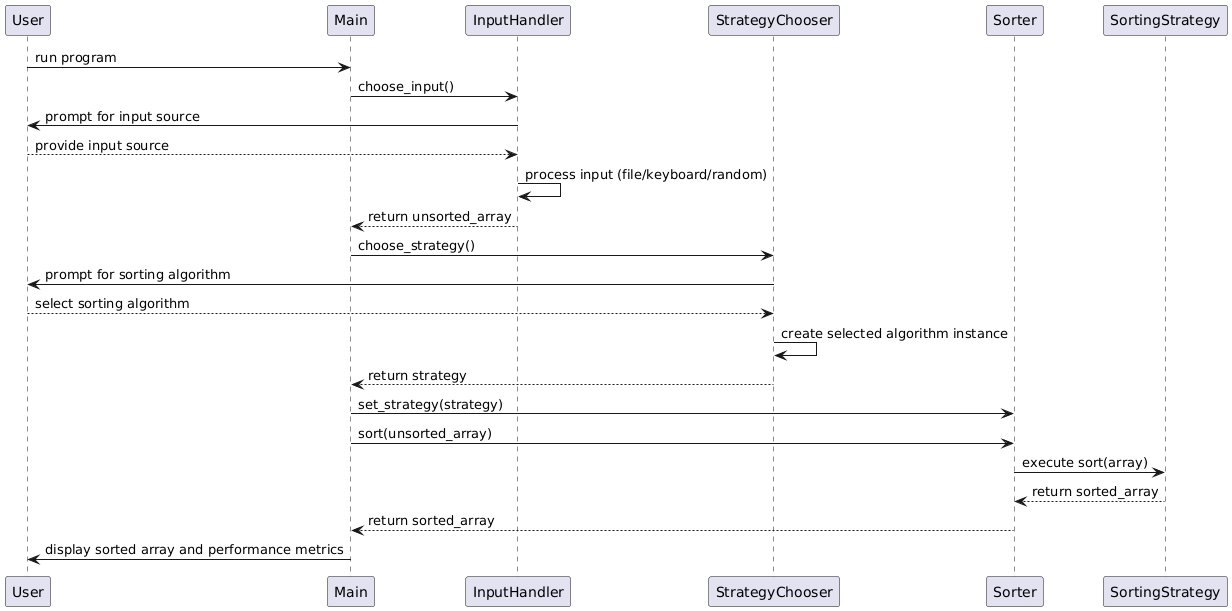

The diagram above was rendered by PlantUML. Its source (embedded in the PNG):
@startuml
participant User
participant Main as MainProgram
participant InputHandler as InputHandler
participant StrategyChooser as StrategyChooser
participant Sorter as Sorter
participant SortingStrategy as SortingAlgorithm

User -> MainProgram: run program
MainProgram -> InputHandler: choose_input()
InputHandler -> User: prompt for input source
User --> InputHandler: provide input source
InputHandler -> InputHandler: process input (file/keyboard/random)
InputHandler --> MainProgram: return unsorted_array

MainProgram -> StrategyChooser: choose_strategy()
StrategyChooser -> User: prompt for sorting algorithm
User --> StrategyChooser: select sorting algorithm
StrategyChooser -> StrategyChooser: create selected algorithm instance
StrategyChooser --> MainProgram: return strategy

MainProgram -> Sorter: set_strategy(strategy)
MainProgram -> Sorter: sort(unsorted_array)
Sorter -> SortingAlgorithm: execute sort(array)
SortingAlgorithm --> Sorter: return sorted_array
Sorter --> MainProgram: return sorted_array

MainProgram -> User: display sorted array and performance metrics
@enduml